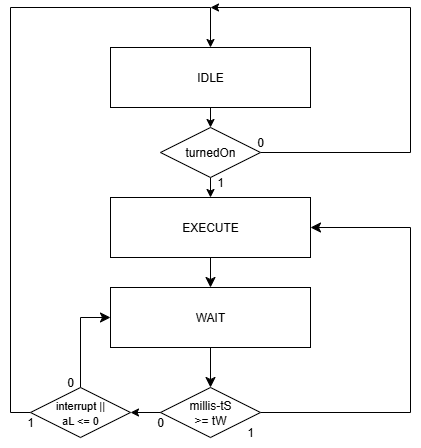

The diagram above was exported from draw.io. Its source (the exported page's mxGraphModel, read from the mxfile embedded in the PNG):
<mxGraphModel dx="741" dy="449" grid="1" gridSize="10" guides="1" tooltips="1" connect="1" arrows="1" fold="1" page="1" pageScale="1" pageWidth="827" pageHeight="1169" math="0" shadow="0">
  <root>
    <mxCell id="0" />
    <mxCell id="1" parent="0" />
    <mxCell id="k_U3sPaghUKu8jA-peSv-29" style="edgeStyle=none;curved=1;rounded=0;orthogonalLoop=1;jettySize=auto;html=1;exitX=0.5;exitY=1;exitDx=0;exitDy=0;entryX=0.5;entryY=0;entryDx=0;entryDy=0;fontSize=12;startSize=8;endSize=8;" edge="1" parent="1" source="k_U3sPaghUKu8jA-peSv-2" target="k_U3sPaghUKu8jA-peSv-5">
      <mxGeometry relative="1" as="geometry" />
    </mxCell>
    <mxCell id="k_U3sPaghUKu8jA-peSv-2" value="" style="rounded=0;whiteSpace=wrap;html=1;" vertex="1" parent="1">
      <mxGeometry x="320" y="230" width="200" height="60" as="geometry" />
    </mxCell>
    <mxCell id="k_U3sPaghUKu8jA-peSv-3" value="EXECUTE" style="text;html=1;align=center;verticalAlign=middle;whiteSpace=wrap;rounded=0;" vertex="1" parent="1">
      <mxGeometry x="390" y="245" width="60" height="30" as="geometry" />
    </mxCell>
    <mxCell id="k_U3sPaghUKu8jA-peSv-28" style="edgeStyle=none;curved=1;rounded=0;orthogonalLoop=1;jettySize=auto;html=1;exitX=0.5;exitY=1;exitDx=0;exitDy=0;entryX=0.5;entryY=0;entryDx=0;entryDy=0;fontSize=12;startSize=8;endSize=8;" edge="1" parent="1" source="k_U3sPaghUKu8jA-peSv-5" target="k_U3sPaghUKu8jA-peSv-8">
      <mxGeometry relative="1" as="geometry" />
    </mxCell>
    <mxCell id="k_U3sPaghUKu8jA-peSv-5" value="" style="rounded=0;whiteSpace=wrap;html=1;" vertex="1" parent="1">
      <mxGeometry x="320" y="320" width="200" height="60" as="geometry" />
    </mxCell>
    <mxCell id="k_U3sPaghUKu8jA-peSv-6" value="WAIT" style="text;html=1;align=center;verticalAlign=middle;whiteSpace=wrap;rounded=0;" vertex="1" parent="1">
      <mxGeometry x="390" y="335" width="60" height="30" as="geometry" />
    </mxCell>
    <mxCell id="k_U3sPaghUKu8jA-peSv-38" style="edgeStyle=none;curved=0;rounded=0;orthogonalLoop=1;jettySize=auto;html=1;entryX=1;entryY=0.5;entryDx=0;entryDy=0;fontSize=12;startSize=8;endSize=8;exitX=1;exitY=0.5;exitDx=0;exitDy=0;" edge="1" parent="1" source="k_U3sPaghUKu8jA-peSv-8" target="k_U3sPaghUKu8jA-peSv-2">
      <mxGeometry relative="1" as="geometry">
        <mxPoint x="490" y="420" as="sourcePoint" />
        <mxPoint x="580" y="255.0000000000001" as="targetPoint" />
        <Array as="points">
          <mxPoint x="620" y="445" />
          <mxPoint x="620" y="260" />
        </Array>
      </mxGeometry>
    </mxCell>
    <mxCell id="k_U3sPaghUKu8jA-peSv-8" value="" style="rhombus;whiteSpace=wrap;html=1;" vertex="1" parent="1">
      <mxGeometry x="370" y="420" width="100" height="50" as="geometry" />
    </mxCell>
    <mxCell id="k_U3sPaghUKu8jA-peSv-9" style="edgeStyle=orthogonalEdgeStyle;rounded=0;orthogonalLoop=1;jettySize=auto;html=1;exitX=0.5;exitY=1;exitDx=0;exitDy=0;entryX=0.5;entryY=0;entryDx=0;entryDy=0;" edge="1" parent="1" source="k_U3sPaghUKu8jA-peSv-10" target="k_U3sPaghUKu8jA-peSv-24">
      <mxGeometry relative="1" as="geometry" />
    </mxCell>
    <mxCell id="k_U3sPaghUKu8jA-peSv-10" value="" style="rounded=0;whiteSpace=wrap;html=1;" vertex="1" parent="1">
      <mxGeometry x="320" y="80" width="200" height="60" as="geometry" />
    </mxCell>
    <mxCell id="k_U3sPaghUKu8jA-peSv-11" value="IDLE" style="text;html=1;align=center;verticalAlign=middle;whiteSpace=wrap;rounded=0;" vertex="1" parent="1">
      <mxGeometry x="390" y="95" width="60" height="30" as="geometry" />
    </mxCell>
    <mxCell id="k_U3sPaghUKu8jA-peSv-12" value="millis-tS &amp;gt;= tW" style="text;html=1;align=center;verticalAlign=middle;whiteSpace=wrap;rounded=0;" vertex="1" parent="1">
      <mxGeometry x="390" y="430" width="60" height="30" as="geometry" />
    </mxCell>
    <mxCell id="k_U3sPaghUKu8jA-peSv-13" value="1" style="text;html=1;align=center;verticalAlign=middle;whiteSpace=wrap;rounded=0;" vertex="1" parent="1">
      <mxGeometry x="430" y="450" width="60" height="30" as="geometry" />
    </mxCell>
    <mxCell id="k_U3sPaghUKu8jA-peSv-14" value="0" style="text;html=1;align=center;verticalAlign=middle;whiteSpace=wrap;rounded=0;" vertex="1" parent="1">
      <mxGeometry x="340" y="440" width="60" height="30" as="geometry" />
    </mxCell>
    <mxCell id="k_U3sPaghUKu8jA-peSv-15" style="edgeStyle=orthogonalEdgeStyle;rounded=0;orthogonalLoop=1;jettySize=auto;html=1;exitX=0;exitY=0.5;exitDx=0;exitDy=0;entryX=0.5;entryY=0;entryDx=0;entryDy=0;" edge="1" parent="1" source="k_U3sPaghUKu8jA-peSv-17" target="k_U3sPaghUKu8jA-peSv-10">
      <mxGeometry relative="1" as="geometry">
        <mxPoint x="337" y="77" as="targetPoint" />
        <Array as="points">
          <mxPoint x="220" y="445" />
          <mxPoint x="220" y="40" />
          <mxPoint x="420" y="40" />
        </Array>
      </mxGeometry>
    </mxCell>
    <mxCell id="k_U3sPaghUKu8jA-peSv-39" style="edgeStyle=none;curved=0;rounded=0;orthogonalLoop=1;jettySize=auto;html=1;exitX=0.5;exitY=0;exitDx=0;exitDy=0;entryX=0;entryY=0.5;entryDx=0;entryDy=0;fontSize=12;startSize=8;endSize=8;" edge="1" parent="1" source="k_U3sPaghUKu8jA-peSv-17" target="k_U3sPaghUKu8jA-peSv-5">
      <mxGeometry relative="1" as="geometry">
        <Array as="points">
          <mxPoint x="290" y="350" />
        </Array>
      </mxGeometry>
    </mxCell>
    <mxCell id="k_U3sPaghUKu8jA-peSv-17" value="" style="rhombus;whiteSpace=wrap;html=1;" vertex="1" parent="1">
      <mxGeometry x="240" y="420" width="100" height="50" as="geometry" />
    </mxCell>
    <mxCell id="k_U3sPaghUKu8jA-peSv-18" value="&lt;font style=&quot;font-size: 11px;&quot;&gt;interrupt || aL &amp;lt;= 0&lt;/font&gt;" style="text;html=1;align=center;verticalAlign=middle;whiteSpace=wrap;rounded=0;" vertex="1" parent="1">
      <mxGeometry x="260" y="430" width="60" height="30" as="geometry" />
    </mxCell>
    <mxCell id="k_U3sPaghUKu8jA-peSv-19" value="0" style="text;html=1;align=center;verticalAlign=middle;whiteSpace=wrap;rounded=0;" vertex="1" parent="1">
      <mxGeometry x="250" y="400" width="60" height="30" as="geometry" />
    </mxCell>
    <mxCell id="k_U3sPaghUKu8jA-peSv-20" value="1" style="text;html=1;align=center;verticalAlign=middle;whiteSpace=wrap;rounded=0;" vertex="1" parent="1">
      <mxGeometry x="210" y="440" width="60" height="30" as="geometry" />
    </mxCell>
    <mxCell id="k_U3sPaghUKu8jA-peSv-21" style="edgeStyle=orthogonalEdgeStyle;rounded=0;orthogonalLoop=1;jettySize=auto;html=1;exitX=0;exitY=0.5;exitDx=0;exitDy=0;entryX=1;entryY=0.5;entryDx=0;entryDy=0;" edge="1" parent="1" source="k_U3sPaghUKu8jA-peSv-8" target="k_U3sPaghUKu8jA-peSv-17">
      <mxGeometry relative="1" as="geometry" />
    </mxCell>
    <mxCell id="k_U3sPaghUKu8jA-peSv-22" style="edgeStyle=orthogonalEdgeStyle;rounded=0;orthogonalLoop=1;jettySize=auto;html=1;exitX=0.5;exitY=1;exitDx=0;exitDy=0;entryX=0.5;entryY=0;entryDx=0;entryDy=0;" edge="1" parent="1" source="k_U3sPaghUKu8jA-peSv-24" target="k_U3sPaghUKu8jA-peSv-2">
      <mxGeometry relative="1" as="geometry" />
    </mxCell>
    <mxCell id="k_U3sPaghUKu8jA-peSv-23" style="edgeStyle=orthogonalEdgeStyle;rounded=0;orthogonalLoop=1;jettySize=auto;html=1;exitX=1;exitY=0.5;exitDx=0;exitDy=0;" edge="1" parent="1" source="k_U3sPaghUKu8jA-peSv-24">
      <mxGeometry relative="1" as="geometry">
        <mxPoint x="420" y="40" as="targetPoint" />
        <Array as="points">
          <mxPoint x="620" y="185" />
          <mxPoint x="620" y="40" />
        </Array>
      </mxGeometry>
    </mxCell>
    <mxCell id="k_U3sPaghUKu8jA-peSv-24" value="" style="rhombus;whiteSpace=wrap;html=1;" vertex="1" parent="1">
      <mxGeometry x="370" y="160" width="100" height="50" as="geometry" />
    </mxCell>
    <mxCell id="k_U3sPaghUKu8jA-peSv-25" value="1" style="text;html=1;align=center;verticalAlign=middle;whiteSpace=wrap;rounded=0;" vertex="1" parent="1">
      <mxGeometry x="400" y="200" width="60" height="30" as="geometry" />
    </mxCell>
    <mxCell id="k_U3sPaghUKu8jA-peSv-26" value="turnedOn" style="text;html=1;align=center;verticalAlign=middle;whiteSpace=wrap;rounded=0;" vertex="1" parent="1">
      <mxGeometry x="390" y="170" width="60" height="30" as="geometry" />
    </mxCell>
    <mxCell id="k_U3sPaghUKu8jA-peSv-27" value="0" style="text;html=1;align=center;verticalAlign=middle;whiteSpace=wrap;rounded=0;" vertex="1" parent="1">
      <mxGeometry x="440" y="160" width="60" height="30" as="geometry" />
    </mxCell>
  </root>
</mxGraphModel>